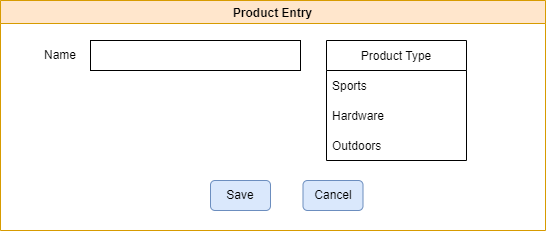

The diagram above was exported from draw.io. Its source (the exported page's mxGraphModel, read from the mxfile embedded in the PNG):
<mxGraphModel dx="848" dy="516" grid="1" gridSize="10" guides="1" tooltips="1" connect="1" arrows="1" fold="1" page="1" pageScale="1" pageWidth="850" pageHeight="1100" math="0" shadow="0">
  <root>
    <mxCell id="0" />
    <mxCell id="1" parent="0" />
    <mxCell id="ZmhtVridRjXSx-4gPk4l-2" value="Product Entry" style="swimlane;startSize=23;fillColor=#ffe6cc;strokeColor=#d79b00;" vertex="1" parent="1">
      <mxGeometry x="110" y="30" width="545" height="230" as="geometry" />
    </mxCell>
    <mxCell id="ZmhtVridRjXSx-4gPk4l-3" value="Product Type" style="swimlane;fontStyle=0;childLayout=stackLayout;horizontal=1;startSize=30;horizontalStack=0;resizeParent=1;resizeParentMax=0;resizeLast=0;collapsible=1;marginBottom=0;" vertex="1" parent="ZmhtVridRjXSx-4gPk4l-2">
      <mxGeometry x="326" y="40" width="140" height="120" as="geometry" />
    </mxCell>
    <mxCell id="ZmhtVridRjXSx-4gPk4l-4" value="Sports" style="text;strokeColor=none;fillColor=none;align=left;verticalAlign=middle;spacingLeft=4;spacingRight=4;overflow=hidden;points=[[0,0.5],[1,0.5]];portConstraint=eastwest;rotatable=0;" vertex="1" parent="ZmhtVridRjXSx-4gPk4l-3">
      <mxGeometry y="30" width="140" height="30" as="geometry" />
    </mxCell>
    <mxCell id="ZmhtVridRjXSx-4gPk4l-5" value="Hardware" style="text;strokeColor=none;fillColor=none;align=left;verticalAlign=middle;spacingLeft=4;spacingRight=4;overflow=hidden;points=[[0,0.5],[1,0.5]];portConstraint=eastwest;rotatable=0;" vertex="1" parent="ZmhtVridRjXSx-4gPk4l-3">
      <mxGeometry y="60" width="140" height="30" as="geometry" />
    </mxCell>
    <mxCell id="ZmhtVridRjXSx-4gPk4l-6" value="Outdoors" style="text;strokeColor=none;fillColor=none;align=left;verticalAlign=middle;spacingLeft=4;spacingRight=4;overflow=hidden;points=[[0,0.5],[1,0.5]];portConstraint=eastwest;rotatable=0;" vertex="1" parent="ZmhtVridRjXSx-4gPk4l-3">
      <mxGeometry y="90" width="140" height="30" as="geometry" />
    </mxCell>
    <mxCell id="ZmhtVridRjXSx-4gPk4l-7" value="Name" style="text;html=1;strokeColor=none;fillColor=none;align=center;verticalAlign=middle;whiteSpace=wrap;rounded=0;" vertex="1" parent="ZmhtVridRjXSx-4gPk4l-2">
      <mxGeometry x="30" y="40" width="60" height="30" as="geometry" />
    </mxCell>
    <mxCell id="ZmhtVridRjXSx-4gPk4l-8" value="" style="rounded=0;whiteSpace=wrap;html=1;" vertex="1" parent="ZmhtVridRjXSx-4gPk4l-2">
      <mxGeometry x="90" y="40" width="210" height="30" as="geometry" />
    </mxCell>
    <mxCell id="ZmhtVridRjXSx-4gPk4l-9" value="Save" style="rounded=1;whiteSpace=wrap;html=1;fillColor=#dae8fc;strokeColor=#6c8ebf;" vertex="1" parent="ZmhtVridRjXSx-4gPk4l-2">
      <mxGeometry x="210" y="180" width="60" height="30" as="geometry" />
    </mxCell>
    <mxCell id="ZmhtVridRjXSx-4gPk4l-10" value="Cancel" style="rounded=1;whiteSpace=wrap;html=1;fillColor=#dae8fc;strokeColor=#6c8ebf;" vertex="1" parent="ZmhtVridRjXSx-4gPk4l-2">
      <mxGeometry x="302.5" y="180" width="60" height="30" as="geometry" />
    </mxCell>
  </root>
</mxGraphModel>